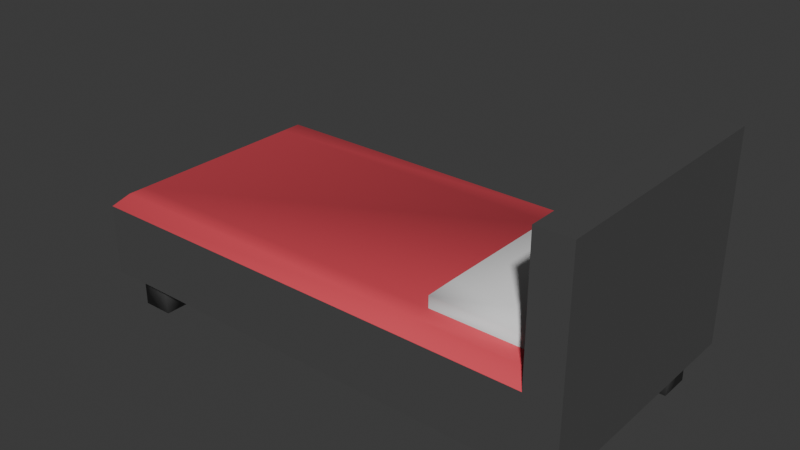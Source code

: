 # Source: bed.blend  (saved by Blender 4.5.90; exported with 4.5.12 LTS)
import bpy
from mathutils import Matrix  # noqa: F401  (used for matrix-valued properties, if any)

bpy.ops.wm.read_factory_settings(use_empty=True)
scene = bpy.context.scene
scene.name = 'Scene'

# ---- collections
col_collection = bpy.data.collections.new('Collection'); scene.collection.children.link(col_collection)

# ---- materials (node trees are filled in below, after node groups)
mat_material = bpy.data.materials.new('Material')
mat_material.alpha_threshold = 0.0
mat_material.roughness = 0.5
mat_material.line_color = (0.0, 0.0, 0.0, 1.0)
mat_material_001 = bpy.data.materials.new('Material.001')
mat_material_002 = bpy.data.materials.new('Material.002')

# ---- material node trees
mat_material.use_nodes = True; mat_material.node_tree.nodes.clear()
_N = mat_material.node_tree.nodes; _L = mat_material.node_tree.links
n0 = _N.new('ShaderNodeOutputMaterial'); n0.name = 'Material Output'; n0.location = (200, 100)
n1 = _N.new('ShaderNodeBsdfPrincipled'); n1.name = 'Principled BSDF'; n1.location = (-200, 100)
n1.inputs[0].default_value = (0.8004, 0.07111, 0.1008, 1.0)
n1.inputs[2].default_value = 0.8254
n1.inputs[3].default_value = 1.45
_L.new(n1.outputs[0], n0.inputs[0])
n0.is_active_output = True
mat_material_001.use_nodes = True; mat_material_001.node_tree.nodes.clear()
_N = mat_material_001.node_tree.nodes; _L = mat_material_001.node_tree.links
n0 = _N.new('ShaderNodeBsdfPrincipled'); n0.name = 'Principled BSDF'; n0.location = (-200, 100)
n0.inputs[2].default_value = 1.0
n1 = _N.new('ShaderNodeOutputMaterial'); n1.name = 'Material Output'; n1.location = (200, 100)
_L.new(n0.outputs[0], n1.inputs[0])
n1.is_active_output = True
mat_material_002.use_nodes = True; mat_material_002.node_tree.nodes.clear()
_N = mat_material_002.node_tree.nodes; _L = mat_material_002.node_tree.links
n0 = _N.new('ShaderNodeBsdfPrincipled'); n0.name = 'Principled BSDF'; n0.location = (-200, 100)
n0.inputs[0].default_value = (0.1806, 0.1806, 0.1806, 1.0)
n0.inputs[1].default_value = 0.6111
n0.inputs[2].default_value = 0.3016
n1 = _N.new('ShaderNodeOutputMaterial'); n1.name = 'Material Output'; n1.location = (200, 100)
_L.new(n0.outputs[0], n1.inputs[0])
n1.is_active_output = True

# ---- world
world_world = bpy.data.worlds.new('World'); scene.world = world_world
world_world.use_nodes = True; world_world.node_tree.nodes.clear()
_N = world_world.node_tree.nodes; _L = world_world.node_tree.links
n0 = _N.new('ShaderNodeOutputWorld'); n0.name = 'World Output'; n0.location = (200, 100)
n1 = _N.new('ShaderNodeBackground'); n1.name = 'Background'; n1.location = (-200, 100)
n1.inputs[0].default_value = (0.05088, 0.05088, 0.05088, 1.0)
_L.new(n1.outputs[0], n0.inputs[0])
n0.is_active_output = True
world_world.color = (0.05088, 0.05088, 0.05088)
world_world.sun_shadow_jitter_overblur = 0.0

# ---- meshes
me_cube = bpy.data.meshes.new('Cube')
me_cube.from_pydata([(6.02, 3.012, 1.0), (6.02, 3.012, -1.0), (6.02, -3.012, 1.0), (6.02, -3.012, -1.0), (-6.02, 3.012, -1.0), (-6.02, -3.012, -1.0), (-4.891, 2.636, -1.896), (-6.02, -1.506, -1.0), (-6.02, 1.506, -1.0), (4.515, -3.012, -1.0), (4.515, 3.012, -1.0), (-4.515, 3.012, -1.0), (-4.515, -3.012, -1.0), (-5.267, 3.012, -1.0), (-5.267, -3.012, -1.0), (-6.02, -2.259, -1.0), (6.02, -2.259, -1.0), (5.267, -3.012, -1.0), (5.267, 3.012, -1.0), (6.02, 2.259, -1.0), (-6.02, 2.259, -1.0), (-4.891, -3.012, -1.0), (-4.891, 3.012, -1.0), (-4.891, -2.259, -1.0), (-4.891, 2.259, -1.0), (6.02, 2.636, -1.0), (-6.02, 2.636, -1.0), (-5.267, 2.636, -1.0), (5.267, 2.636, -1.0), (-4.891, 2.636, -1.0), (-5.644, 3.012, -1.0), (-5.644, -3.012, -1.0), (-5.644, -2.259, -1.0), (-5.644, 2.259, -1.0), (-5.644, 2.636, -1.0), (-6.02, 1.883, -1.0), (-5.267, 1.883, -1.0), (5.267, 1.883, -1.0), (6.02, 1.883, -1.0), (-4.891, 1.883, -1.0), (-5.644, 1.883, -1.0), (6.02, -1.883, -1.0), (-6.02, -1.883, -1.0), (-5.267, -1.883, -1.0), (5.267, -1.883, -1.0), (-4.891, -1.883, -1.0), (-5.644, -1.883, -1.0), (-6.02, -2.636, -1.0), (-5.267, -2.636, -1.0), (6.02, -2.636, -1.0), (5.267, -2.636, -1.0), (-4.891, -2.636, -1.0), (-5.644, -2.636, -1.0), (4.891, 3.012, -1.0), (4.891, -2.259, -1.0), (4.891, -3.012, -1.0), (4.891, 2.259, -1.0), (4.891, 2.636, -1.0), (4.891, 1.883, -1.0), (4.891, -1.883, -1.0), (4.891, -2.636, -1.0), (5.644, -3.012, -1.0), (5.644, 3.012, -1.0), (5.644, -2.259, -1.0), (5.644, 2.259, -1.0), (5.644, 2.636, -1.0), (5.644, 1.883, -1.0), (5.644, -1.883, -1.0), (5.644, -2.636, -1.0), (-4.891, 2.259, -1.896), (-4.891, -1.883, -1.896), (-4.891, -2.259, -1.896), (-5.267, 2.636, -1.896), (5.644, 2.636, -1.896), (5.267, 2.636, -1.896), (-5.644, 2.636, -1.896), (-5.644, 2.259, -1.896), (-5.644, -1.883, -1.896), (-5.644, -2.259, -1.896), (-4.891, 1.883, -1.896), (-5.644, 1.883, -1.896), (-5.267, 1.883, -1.896), (5.644, 1.883, -1.896), (5.267, 1.883, -1.896), (-5.267, -1.883, -1.896), (5.644, -1.883, -1.896), (5.267, -1.883, -1.896), (-4.891, -2.636, -1.896), (-5.644, -2.636, -1.896), (-5.267, -2.636, -1.896), (5.644, -2.636, -1.896), (5.267, -2.636, -1.896), (4.891, 2.636, -1.896), (4.891, 1.883, -1.896), (4.891, -1.883, -1.896), (4.891, -2.636, -1.896), (4.891, -2.259, -1.896), (4.891, 2.259, -1.896), (5.644, -2.259, -1.896), (5.644, 2.259, -1.896), (6.02, 3.012, 3.911), (6.02, -3.012, 3.911), (5.21, -3.012, 3.911), (5.21, 3.012, 3.911), (6.02, 2.155, 1.0), (5.21, 2.155, 1.0), (6.02, 2.155, 3.911), (5.21, 2.155, 3.911), (4.816, 2.155, 1.0), (2.584, 2.155, 1.0), (6.02, -2.272, 1.0), (6.02, -2.272, 3.911), (5.21, -2.272, 1.0), (5.21, -2.272, 3.911), (4.816, -2.272, 1.0), (2.584, -2.272, 1.0), (-5.722, 2.714, 1.0), (-6.02, 3.012, 0.7024), (-5.722, -2.714, 1.0), (-6.02, -3.012, 0.7024), (5.21, -2.714, 1.0), (5.21, -3.012, 0.7024), (5.21, -3.012, 1.298), (5.21, 3.012, 0.7024), (5.21, 2.714, 1.0), (5.21, 3.012, 1.298), (4.816, -2.714, 1.0), (4.816, -3.012, 0.7024), (4.816, 3.012, 0.7024), (4.816, 2.714, 1.0), (2.584, -3.012, 0.7024), (2.584, -2.714, 1.0), (2.584, 2.714, 1.0), (2.584, 3.012, 0.7024), (-6.02, 2.155, 0.7024), (-5.722, 2.155, 1.0), (-6.02, -2.272, 0.7024), (-5.722, -2.272, 1.0), (4.519, -1.974, 1.578), (4.816, -2.272, 1.281), (4.816, 2.155, 1.281), (4.519, 1.857, 1.578), (2.584, -2.272, 1.281), (2.882, -1.974, 1.578), (2.882, 1.857, 1.578), (2.584, 2.155, 1.281)], [], [(68, 49, 3, 61), (0, 104, 110, 2, 3, 49, 16, 41, 38, 19, 25, 1), (52, 48, 14, 31), (67, 41, 16, 63), (60, 50, 17, 55), (65, 25, 19, 64), (48, 51, 21, 14), (13, 22, 29, 27), (62, 1, 25, 65), (12, 21, 51, 23, 45, 43, 46, 42, 7, 8, 35, 40, 36, 39, 24, 29, 22, 11, 10, 53, 57, 56, 58, 37, 66, 38, 41, 67, 44, 59, 54, 60, 55, 9), (30, 13, 27, 34), (53, 18, 28, 57), (4, 30, 34, 26), (26, 34, 33, 20), (42, 46, 32, 15), (47, 52, 31, 5), (20, 33, 40, 35), (43, 45, 70, 84), (64, 66, 82, 99), (64, 19, 38, 66), (15, 32, 52, 47), (51, 48, 89, 87), (63, 16, 49, 68), (40, 33, 76, 80), (18, 62, 65, 28), (50, 68, 61, 17), (86, 85, 98, 90, 91, 95, 96, 94), (92, 74, 73, 99, 82, 83, 93, 97), (75, 72, 6, 69, 79, 81, 80, 76), (77, 84, 70, 71, 87, 89, 88, 78), (56, 57, 92, 97), (39, 36, 81, 79), (48, 52, 88, 89), (65, 64, 99, 73), (34, 27, 72, 75), (44, 67, 85, 86), (54, 59, 94, 96), (67, 63, 98, 85), (36, 40, 80, 81), (68, 50, 91, 90), (33, 34, 75, 76), (46, 43, 84, 77), (32, 46, 77, 78), (27, 29, 6, 72), (66, 37, 83, 82), (28, 65, 73, 74), (57, 28, 74, 92), (29, 24, 69, 6), (37, 58, 93, 83), (45, 23, 71, 70), (59, 44, 86, 94), (50, 60, 95, 91), (23, 51, 87, 71), (60, 54, 96, 95), (52, 32, 78, 88), (58, 56, 97, 93), (24, 39, 79, 69), (63, 68, 90, 98), (107, 106, 100, 103), (104, 0, 100, 106), (110, 104, 106, 111), (113, 111, 106, 107), (114, 112, 105, 108), (102, 101, 111, 113), (2, 110, 111, 101), (105, 112, 113, 107), (120, 121, 122), (123, 124, 125), (135, 116, 117, 134), (131, 118, 119, 130), (133, 117, 116, 132), (120, 126, 127, 121), (123, 128, 129, 124), (126, 131, 130, 127), (128, 133, 132, 129), (137, 135, 134, 136), (118, 137, 136, 119), (139, 140, 141, 138), (143, 144, 145, 142), (140, 145, 144, 141), (138, 143, 142, 139), (30, 4, 117, 133, 128, 123, 0, 1, 62, 18, 53, 10, 11, 22, 13), (117, 4, 26, 20, 35, 8, 7, 42, 15, 47, 5, 119, 136, 134), (135, 109, 132, 116), (2, 121, 127, 130, 119, 5, 31, 14, 21, 12, 9, 55, 17, 61, 3), (118, 131, 115, 137), (122, 121, 2, 101, 102), (112, 120, 122, 102, 113), (126, 120, 112, 114), (0, 123, 125, 103, 100), (108, 105, 124, 129), (125, 124, 105, 107, 103), (131, 126, 114, 115), (109, 108, 129, 132), (137, 115, 109, 135), (143, 138, 141, 144), (115, 114, 139, 142), (114, 108, 140, 139), (108, 109, 145, 140), (109, 115, 142, 145)])
me_cube.polygons.foreach_set('use_smooth', [True] * 100)
me_cube.polygons.foreach_set('material_index', [2, 2, 2, 2, 2, 2, 2, 2, 2, 2, 2, 2, 2, 2, 2, 2, 2, 2, 2, 2, 2, 2, 2, 2, 2, 2, 2, 2, 2, 2, 2, 2, 2, 2, 2, 2, 2, 2, 2, 2, 2, 2, 2, 2, 2, 2, 2, 2, 2, 2, 2, 2, 2, 2, 2, 2, 2, 2, 2, 2, 2, 2, 0, 2, 2, 2, 2, 2, 0, 0, 0, 0, 0, 0, 0, 0, 0, 1, 1, 1, 1, 2, 2, 0, 2, 0, 2, 2, 0, 2, 0, 2, 0, 0, 0, 1, 1, 1, 1, 1])
_k = set([(0, 1), (0, 100), (1, 25), (1, 62), (2, 3), (2, 101), (3, 49), (3, 61), (4, 26), (4, 30), (4, 117), (5, 31), (5, 47), (5, 119), (7, 8), (7, 42), (8, 35), (9, 12), (9, 55), (10, 11), (10, 53), (11, 22), (12, 21), (13, 22), (13, 30), (14, 21), (14, 31), (15, 42), (15, 47), (16, 41), (16, 49), (17, 55), (17, 61), (18, 53), (18, 62), (19, 25), (19, 38), (20, 26), (20, 35), (23, 45), (23, 51), (24, 29), (24, 39), (27, 29), (27, 34), (28, 57), (28, 65), (32, 46), (32, 52), (33, 34), (33, 40), (36, 39), (36, 40), (37, 58), (37, 66), (38, 41), (43, 45), (43, 46), (44, 59), (44, 67), (48, 51), (48, 52), (50, 60), (50, 68), (54, 59), (54, 60), (56, 57), (56, 58), (63, 67), (63, 68), (64, 65), (64, 66), (100, 103), (100, 106), (101, 102), (101, 111), (102, 113), (102, 122), (103, 107), (103, 125), (105, 112), (105, 124), (106, 111), (107, 113), (112, 120), (117, 133), (117, 134), (119, 130), (119, 136), (120, 121), (121, 122), (121, 127), (123, 124), (123, 125), (123, 128), (127, 130), (128, 133), (134, 136)])
me_cube.attributes.new('sharp_edge', 'BOOLEAN', 'EDGE').data.foreach_set('value', [ (min(e.vertices), max(e.vertices)) in _k for e in me_cube.edges])
_uv = me_cube.uv_layers.new(name='UVMap')
_uv.uv.foreach_set('vector', [0.3672, 0.7344, 0.375, 0.7344, 0.375, 0.75, 0.3672, 0.75, 0.625, 0.5, 0.625, 0.5356, 0.625, 0.7193, 0.625, 0.75, 0.375, 0.75, 0.375, 0.7344, 0.375, 0.7188, 0.375, 0.7031, 0.375, 0.5469, 0.375, 0.5312, 0.375, 0.5156, 0.375, 0.5, 0.1328, 0.7344, 0.1406, 0.7344, 0.1406, 0.75, 0.1328, 0.75, 0.3672, 0.7031, 0.375, 0.7031, 0.375, 0.7188, 0.3672, 0.7188, 0.3516, 0.7344, 0.3594, 0.7344, 0.3594, 0.75, 0.3516, 0.75, 0.3672, 0.5156, 0.375, 0.5156, 0.375, 0.5312, 0.3672, 0.5312, 0.1406, 0.7344, 0.1484, 0.7344, 0.1484, 0.75, 0.1406, 0.75, 0.1406, 0.5, 0.1484, 0.5, 0.1484, 0.5156, 0.1406, 0.5156, 0.3672, 0.5, 0.375, 0.5, 0.375, 0.5156, 0.3672, 0.5156, 0.1562, 0.75, 0.1484, 0.75, 0.1484, 0.7344, 0.1484, 0.7188, 0.1484, 0.7031, 0.1406, 0.7031, 0.1328, 0.7031, 0.125, 0.7031, 0.125, 0.6875, 0.125, 0.5625, 0.125, 0.5469, 0.1328, 0.5469, 0.1406, 0.5469, 0.1484, 0.5469, 0.1484, 0.5312, 0.1484, 0.5156, 0.1484, 0.5, 0.1562, 0.5, 0.3438, 0.5, 0.3516, 0.5, 0.3516, 0.5156, 0.3516, 0.5312, 0.3516, 0.5469, 0.3594, 0.5469, 0.3672, 0.5469, 0.375, 0.5469, 0.375, 0.7031, 0.3672, 0.7031, 0.3594, 0.7031, 0.3516, 0.7031, 0.3516, 0.7188, 0.3516, 0.7344, 0.3516, 0.75, 0.3438, 0.75, 0.1328, 0.5, 0.1406, 0.5, 0.1406, 0.5156, 0.1328, 0.5156, 0.3516, 0.5, 0.3594, 0.5, 0.3594, 0.5156, 0.3516, 0.5156, 0.125, 0.5, 0.1328, 0.5, 0.1328, 0.5156, 0.125, 0.5156, 0.125, 0.5156, 0.1328, 0.5156, 0.1328, 0.5312, 0.125, 0.5312, 0.125, 0.7031, 0.1328, 0.7031, 0.1328, 0.7188, 0.125, 0.7188, 0.125, 0.7344, 0.1328, 0.7344, 0.1328, 0.75, 0.125, 0.75, 0.125, 0.5312, 0.1328, 0.5312, 0.1328, 0.5469, 0.125, 0.5469, 0.1406, 0.7031, 0.1484, 0.7031, 0.1484, 0.7031, 0.1406, 0.7031, 0.3672, 0.5312, 0.3672, 0.5469, 0.3672, 0.5469, 0.3672, 0.5312, 0.3672, 0.5312, 0.375, 0.5312, 0.375, 0.5469, 0.3672, 0.5469, 0.125, 0.7188, 0.1328, 0.7188, 0.1328, 0.7344, 0.125, 0.7344, 0.1484, 0.7344, 0.1406, 0.7344, 0.1406, 0.7344, 0.1484, 0.7344, 0.3672, 0.7188, 0.375, 0.7188, 0.375, 0.7344, 0.3672, 0.7344, 0.1328, 0.5469, 0.1328, 0.5312, 0.1328, 0.5312, 0.1328, 0.5469, 0.3594, 0.5, 0.3672, 0.5, 0.3672, 0.5156, 0.3594, 0.5156, 0.3594, 0.7344, 0.3672, 0.7344, 0.3672, 0.75, 0.3594, 0.75, 0.3594, 0.7031, 0.3672, 0.7031, 0.3672, 0.7188, 0.3672, 0.7344, 0.3594, 0.7344, 0.3516, 0.7344, 0.3516, 0.7188, 0.3516, 0.7031, 0.3516, 0.5156, 0.3594, 0.5156, 0.3672, 0.5156, 0.3672, 0.5312, 0.3672, 0.5469, 0.3594, 0.5469, 0.3516, 0.5469, 0.3516, 0.5312, 0.1328, 0.5156, 0.1406, 0.5156, 0.1484, 0.5156, 0.1484, 0.5312, 0.1484, 0.5469, 0.1406, 0.5469, 0.1328, 0.5469, 0.1328, 0.5312, 0.1328, 0.7031, 0.1406, 0.7031, 0.1484, 0.7031, 0.1484, 0.7188, 0.1484, 0.7344, 0.1406, 0.7344, 0.1328, 0.7344, 0.1328, 0.7188, 0.3516, 0.5312, 0.3516, 0.5156, 0.3516, 0.5156, 0.3516, 0.5312, 0.1484, 0.5469, 0.1406, 0.5469, 0.1406, 0.5469, 0.1484, 0.5469, 0.1406, 0.7344, 0.1328, 0.7344, 0.1328, 0.7344, 0.1406, 0.7344, 0.3672, 0.5156, 0.3672, 0.5312, 0.3672, 0.5312, 0.3672, 0.5156, 0.1328, 0.5156, 0.1406, 0.5156, 0.1406, 0.5156, 0.1328, 0.5156, 0.3594, 0.7031, 0.3672, 0.7031, 0.3672, 0.7031, 0.3594, 0.7031, 0.3516, 0.7188, 0.3516, 0.7031, 0.3516, 0.7031, 0.3516, 0.7188, 0.3672, 0.7031, 0.3672, 0.7188, 0.3672, 0.7188, 0.3672, 0.7031, 0.1406, 0.5469, 0.1328, 0.5469, 0.1328, 0.5469, 0.1406, 0.5469, 0.3672, 0.7344, 0.3594, 0.7344, 0.3594, 0.7344, 0.3672, 0.7344, 0.1328, 0.5312, 0.1328, 0.5156, 0.1328, 0.5156, 0.1328, 0.5312, 0.1328, 0.7031, 0.1406, 0.7031, 0.1406, 0.7031, 0.1328, 0.7031, 0.1328, 0.7188, 0.1328, 0.7031, 0.1328, 0.7031, 0.1328, 0.7188, 0.1406, 0.5156, 0.1484, 0.5156, 0.1484, 0.5156, 0.1406, 0.5156, 0.3672, 0.5469, 0.3594, 0.5469, 0.3594, 0.5469, 0.3672, 0.5469, 0.3594, 0.5156, 0.3672, 0.5156, 0.3672, 0.5156, 0.3594, 0.5156, 0.3516, 0.5156, 0.3594, 0.5156, 0.3594, 0.5156, 0.3516, 0.5156, 0.1484, 0.5156, 0.1484, 0.5312, 0.1484, 0.5312, 0.1484, 0.5156, 0.3594, 0.5469, 0.3516, 0.5469, 0.3516, 0.5469, 0.3594, 0.5469, 0.1484, 0.7031, 0.1484, 0.7188, 0.1484, 0.7188, 0.1484, 0.7031, 0.3516, 0.7031, 0.3594, 0.7031, 0.3594, 0.7031, 0.3516, 0.7031, 0.3594, 0.7344, 0.3516, 0.7344, 0.3516, 0.7344, 0.3594, 0.7344, 0.1484, 0.7188, 0.1484, 0.7344, 0.1484, 0.7344, 0.1484, 0.7188, 0.3516, 0.7344, 0.3516, 0.7188, 0.3516, 0.7188, 0.3516, 0.7344, 0.1328, 0.7344, 0.1328, 0.7188, 0.1328, 0.7188, 0.1328, 0.7344, 0.3516, 0.5469, 0.3516, 0.5312, 0.3516, 0.5312, 0.3516, 0.5469, 0.1484, 0.5312, 0.1484, 0.5469, 0.1484, 0.5469, 0.1484, 0.5312, 0.3672, 0.7188, 0.3672, 0.7344, 0.3672, 0.7344, 0.3672, 0.7188, 0.625, 0.5235, 0.625, 0.5356, 0.625, 0.5, 0.625, 0.4832, 0.625, 0.5356, 0.625, 0.5, 0.625, 0.5, 0.625, 0.5356, 0.625, 0.7193, 0.625, 0.5356, 0.625, 0.5356, 0.625, 0.7193, 0.625, 0.732, 0.625, 0.7193, 0.625, 0.5356, 0.625, 0.5235, 0.625, 0.7381, 0.625, 0.732, 0.625, 0.5235, 0.625, 0.5177, 0.625, 0.7668, 0.625, 0.75, 0.625, 0.7193, 0.625, 0.732, 0.625, 0.75, 0.625, 0.7193, 0.625, 0.7193, 0.625, 0.75, 0.625, 0.5235, 0.625, 0.732, 0.625, 0.732, 0.625, 0.5235, 0.625, 0.7528, 0.5919, 0.7668, 0.625, 0.7668, 0.5888, 0.4861, 0.625, 0.4968, 0.625, 0.4832, 0.625, 0.2144, 0.625, 0.2906, 0.5878, 0.25, 0.5878, 0.2144, 0.625, 0.8019, 0.625, 0.9574, 0.5878, 1.0, 0.5878, 0.8213, 0.5773, 0.4391, 0.5878, 0.25, 0.625, 0.2906, 0.625, 0.4481, 0.625, 0.7528, 0.625, 0.7602, 0.5878, 0.775, 0.5919, 0.7668, 0.5888, 0.4861, 0.5835, 0.4794, 0.625, 0.4898, 0.625, 0.4968, 0.625, 0.7602, 0.625, 0.8019, 0.5878, 0.8213, 0.5878, 0.775, 0.5835, 0.4794, 0.5773, 0.4391, 0.625, 0.4481, 0.625, 0.4898, 0.625, 0.03072, 0.625, 0.2144, 0.5878, 0.2144, 0.5878, 0.03072, 0.625, 0.01235, 0.625, 0.03072, 0.5878, 0.03072, 0.5878, 0.0, 0.625, 0.7381, 0.625, 0.5177, 0.625, 0.5293, 0.625, 0.7267, 0.625, 0.7503, 0.625, 0.5071, 0.625, 0.4845, 0.625, 0.7731, 0.625, 0.5177, 0.625, 0.4845, 0.625, 0.5071, 0.625, 0.5293, 0.625, 0.7267, 0.625, 0.7503, 0.625, 0.7731, 0.625, 0.7381, 0.1328, 0.5, 0.375, 0.25, 0.5878, 0.25, 0.5773, 0.4391, 0.5835, 0.4794, 0.5888, 0.4861, 0.625, 0.5, 0.375, 0.5, 0.3672, 0.5, 0.3594, 0.5, 0.3516, 0.5, 0.3438, 0.5, 0.1562, 0.5, 0.1484, 0.5, 0.1406, 0.5, 0.5878, 0.25, 0.375, 0.25, 0.375, 0.2344, 0.375, 0.2188, 0.375, 0.2031, 0.375, 0.1875, 0.375, 0.0625, 0.375, 0.04688, 0.375, 0.03125, 0.375, 0.01562, 0.375, 0.0, 0.5878, 0.0, 0.5878, 0.03072, 0.5878, 0.2144, 0.625, 0.3611, 0.625, 0.4845, 0.625, 0.4481, 0.625, 0.2906, 0.625, 0.75, 0.5919, 0.7668, 0.5878, 0.775, 0.5878, 0.8213, 0.5878, 1.0, 0.375, 1.0, 0.375, 0.9922, 0.375, 0.9844, 0.375, 0.9766, 0.375, 0.9688, 0.375, 0.7812, 0.375, 0.7734, 0.375, 0.7656, 0.375, 0.7578, 0.375, 0.75, 0.625, 0.9574, 0.625, 0.8019, 0.625, 0.7731, 0.625, 0.9032, 0.625, 0.7668, 0.5919, 0.7668, 0.625, 0.75, 0.625, 0.75, 0.625, 0.7668, 0.625, 0.732, 0.625, 0.7528, 0.625, 0.7668, 0.625, 0.7668, 0.625, 0.732, 0.625, 0.7602, 0.625, 0.7528, 0.625, 0.732, 0.625, 0.7381, 0.625, 0.5, 0.5888, 0.4861, 0.625, 0.4832, 0.625, 0.4832, 0.625, 0.5, 0.625, 0.5177, 0.625, 0.5235, 0.625, 0.4968, 0.625, 0.4898, 0.625, 0.4832, 0.625, 0.4968, 0.625, 0.5235, 0.625, 0.5235, 0.625, 0.4832, 0.625, 0.8019, 0.625, 0.7602, 0.625, 0.7381, 0.625, 0.7731, 0.625, 0.4845, 0.625, 0.5177, 0.625, 0.4898, 0.625, 0.4481, 0.625, 0.9032, 0.625, 0.7731, 0.625, 0.4845, 0.625, 0.3611, 0.625, 0.7503, 0.625, 0.7267, 0.625, 0.5293, 0.625, 0.5071, 0.625, 0.7731, 0.625, 0.7381, 0.625, 0.7381, 0.625, 0.7731, 0.625, 0.7381, 0.625, 0.5177, 0.625, 0.5177, 0.625, 0.7381, 0.625, 0.5177, 0.625, 0.4845, 0.625, 0.4845, 0.625, 0.5177, 0.625, 0.4845, 0.625, 0.7731, 0.625, 0.7731, 0.625, 0.4845])
me_cube.materials.append(mat_material)
me_cube.materials.append(mat_material_001)
me_cube.materials.append(mat_material_002)
me_cube.use_mirror_vertex_groups = False
me_cube.update()

# ---- objects
ob_bed__col = bpy.data.objects.new('Bed -col', me_cube)

# ---- transforms, parenting, visibility, modifiers, constraints
ob_bed__col.location = (0.0, 0.0, 0.0)
ob_bed__col.lock_rotations_4d = False
ob_bed__col.empty_display_type = 'ARROWS'
ob_bed__col.lineart.crease_threshold = 0.0

# ---- collection membership
col_collection.objects.link(ob_bed__col)

# ---- scene / render settings (as saved in the file)
scene.frame_start = 1; scene.frame_end = 250; scene.frame_set(1)
scene.render.engine = 'BLENDER_EEVEE_NEXT'
bpy.context.view_layer.update()

# ---- added for rendering (the .blend has no active camera and no usable light): camera, sun
cam_auto = bpy.data.cameras.new('AutoCamera')
cam_auto.lens = 50.0
cam_auto.sensor_width = 36.0
cam_auto.clip_end = 1000.0
ob_auto_camera = bpy.data.objects.new('AutoCamera', cam_auto)
scene.collection.objects.link(ob_auto_camera)
ob_auto_camera.location = (13.5656, -16.2787, 11.8598)
ob_auto_camera.rotation_euler = (1.09748, -7.21219e-08, 0.694738)
scene.camera = ob_auto_camera
light_auto_sun = bpy.data.lights.new('AutoSun', 'SUN')
light_auto_sun.energy = 3.0
light_auto_sun.angle = 0.0523599
ob_auto_sun = bpy.data.objects.new('AutoSun', light_auto_sun)
scene.collection.objects.link(ob_auto_sun)
ob_auto_sun.rotation_euler = (0.872665, 0.174533, 0.523599)
bpy.context.view_layer.update()
